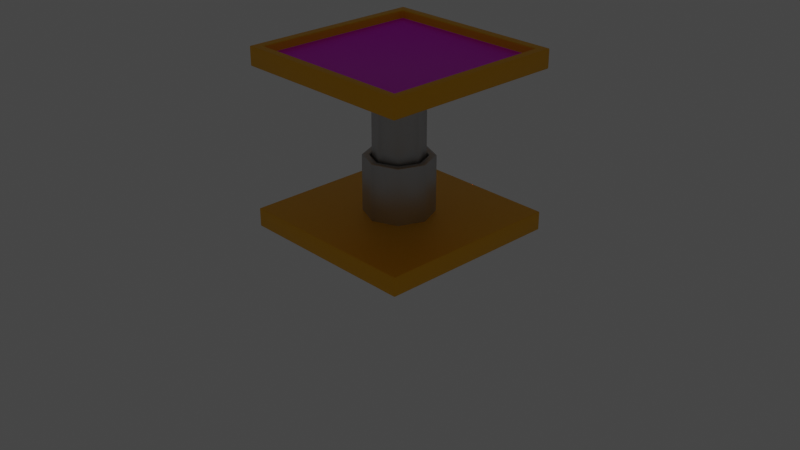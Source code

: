 # Source: sproing_platform.blend  (saved by Blender 2.83.19; exported with 4.5.12 LTS)
import bpy
from mathutils import Matrix  # noqa: F401  (used for matrix-valued properties, if any)

bpy.ops.wm.read_factory_settings(use_empty=True)
scene = bpy.context.scene
scene.name = 'Scene'

# ---- collections
col_collection = bpy.data.collections.new('Collection'); scene.collection.children.link(col_collection)

# ---- images (referenced by path relative to the original .blend; pixels are not part of the script)
import os
ASSET_DIR = os.environ.get("B2B_ASSET_DIR", "")  # directory of the original .blend (textures are referenced by path, not embedded)
HERE = os.path.dirname(os.path.abspath(__file__))  # packed textures are extracted next to this script under _unpacked/

def load_image(name, relpath, width, height, colorspace="sRGB"):
    """Load a texture the original file referenced (path relative to the .blend, or extracted next to this script)."""
    p = next((c for c in (os.path.join(HERE, relpath), os.path.join(ASSET_DIR, relpath)) if relpath and os.path.exists(c)), "")
    if p:
        img = bpy.data.images.load(p, check_existing=True)
        img.name = name
    else:  # same state as the original file: an image datablock whose file is absent (Cycles renders it pink)
        img = bpy.data.images.new(name, width, height)
        img.source = "FILE"
        img.filepath = "//" + (relpath or name)
    img.colorspace_settings.name = colorspace
    return img
img_diamondplate_color_jpg = load_image('DiamondPlate_Color.jpg', 'DiamondPlate_Color.jpg', 1024, 1024, 'sRGB')

# ---- materials (node trees are filled in below, after node groups)
mat_yellow_metal = bpy.data.materials.new('yellow_metal')
mat_yellow_metal.use_transparent_shadow = False
mat_metal_x = bpy.data.materials.new('metal_x')
mat_metal_x.use_transparent_shadow = False
mat_spring_material = bpy.data.materials.new('spring_material')
mat_spring_material.use_transparent_shadow = False

# ---- material node trees
mat_yellow_metal.use_nodes = True; mat_yellow_metal.node_tree.nodes.clear()
_N = mat_yellow_metal.node_tree.nodes; _L = mat_yellow_metal.node_tree.links
n0 = _N.new('ShaderNodeBsdfPrincipled'); n0.name = 'Principled BSDF'; n0.location = (10, 300)
n0.distribution = 'GGX'
n0.subsurface_method = 'BURLEY'
n0.inputs[0].default_value = (1.0, 0.489, 0.00454, 1.0)
n0.inputs[1].default_value = 0.4864
n0.inputs[3].default_value = 1.45
n0.inputs[27].default_value = (0.0, 0.0, 0.0, 1.0)
n0.inputs[28].default_value = 1.0
n1 = _N.new('ShaderNodeOutputMaterial'); n1.name = 'Material Output'; n1.location = (300, 300)
_L.new(n0.outputs[0], n1.inputs[0])
n1.is_active_output = True
mat_metal_x.use_nodes = True; mat_metal_x.node_tree.nodes.clear()
_N = mat_metal_x.node_tree.nodes; _L = mat_metal_x.node_tree.links
n0 = _N.new('ShaderNodeOutputMaterial'); n0.name = 'Material Output'; n0.location = (300, 300)
n1 = _N.new('ShaderNodeBsdfPrincipled'); n1.name = 'Principled BSDF'; n1.location = (10, 300)
n1.distribution = 'GGX'
n1.subsurface_method = 'BURLEY'
n1.inputs[1].default_value = 0.4636
n1.inputs[3].default_value = 1.45
n1.inputs[27].default_value = (0.0, 0.0, 0.0, 1.0)
n1.inputs[28].default_value = 1.0
n2 = _N.new('ShaderNodeMapping'); n2.name = 'Mapping'; n2.location = (-594, 238)
n2.width = 240
n3 = _N.new('ShaderNodeTexCoord'); n3.name = 'Texture Coordinate'; n3.location = (-794, 221)
n4 = _N.new('ShaderNodeTexImage'); n4.name = 'Image Texture'; n4.location = (-294, 209)
n4.image = img_diamondplate_color_jpg
_L.new(n1.outputs[0], n0.inputs[0])
_L.new(n4.outputs[0], n1.inputs[0])
_L.new(n2.outputs[0], n4.inputs[0])
_L.new(n3.outputs[2], n2.inputs[0])
n0.is_active_output = True
mat_spring_material.use_nodes = True; mat_spring_material.node_tree.nodes.clear()
_N = mat_spring_material.node_tree.nodes; _L = mat_spring_material.node_tree.links
n0 = _N.new('ShaderNodeBsdfPrincipled'); n0.name = 'Principled BSDF'; n0.location = (10, 300)
n0.distribution = 'GGX'
n0.subsurface_method = 'BURLEY'
n0.inputs[0].default_value = (0.5621, 0.5621, 0.5621, 1.0)
n0.inputs[1].default_value = 1.0
n0.inputs[3].default_value = 1.45
n0.inputs[27].default_value = (0.0, 0.0, 0.0, 1.0)
n0.inputs[28].default_value = 1.0
n1 = _N.new('ShaderNodeOutputMaterial'); n1.name = 'Material Output'; n1.location = (300, 300)
_L.new(n0.outputs[0], n1.inputs[0])
n1.is_active_output = True

# ---- world
world_world = bpy.data.worlds.new('World'); scene.world = world_world
world_world.use_nodes = True; world_world.node_tree.nodes.clear()
_N = world_world.node_tree.nodes; _L = world_world.node_tree.links
n0 = _N.new('ShaderNodeOutputWorld'); n0.name = 'World Output'; n0.location = (300, 300)
n1 = _N.new('ShaderNodeBackground'); n1.name = 'Background'; n1.location = (10, 300)
n1.inputs[0].default_value = (0.05088, 0.05088, 0.05088, 1.0)
_L.new(n1.outputs[0], n0.inputs[0])
n0.is_active_output = True
world_world.color = (0.05088, 0.05088, 0.05088)
world_world.use_sun_shadow = False
world_world.sun_shadow_jitter_overblur = 0.0

# ---- cameras
cam_camera = bpy.data.cameras.new('Camera')
cam_camera.clip_end = 100.0
cam_camera.ortho_scale = 7.314

# ---- lights
light_light = bpy.data.lights.new('Light', 'POINT')
light_light.transmission_factor = 0.0
light_light.energy = 1000.0
light_light.shadow_soft_size = 0.1
light_light.shadow_maximum_resolution = 0.006
light_light.use_absolute_resolution = True

# ---- meshes
me_cube_003 = bpy.data.meshes.new('Cube.003')
me_cube_003.from_pydata([(-1.0, -1.0, 1.6), (-0.9057, -0.9057, 1.8), (-1.0, 1.0, 1.6), (-0.9057, 0.9057, 1.8), (1.0, -1.0, 1.6), (0.9057, -0.9057, 1.8), (1.0, 1.0, 1.6), (0.9057, 0.9057, 1.8), (-1.0, -1.0, 1.8), (-1.0, 1.0, 1.8), (1.0, 1.0, 1.8), (1.0, -1.0, 1.8), (-0.9057, -0.9057, 1.714), (-0.9057, 0.9057, 1.714), (0.9057, 0.9057, 1.714), (0.9057, -0.9057, 1.714), (-1.0, -1.0, -0.1), (-1.0, -1.0, 0.1), (-1.0, 1.0, -0.1), (-1.0, 1.0, 0.1), (1.0, -1.0, -0.1), (1.0, -1.0, 0.1), (1.0, 1.0, -0.1), (1.0, 1.0, 0.1), (-4.456e-09, 0.369, -0.02375), (-3.122e-09, 0.2945, 0.707), (0.261, 0.261, -0.02375), (0.2082, 0.2082, 0.707), (0.369, -1.536e-08, -0.02375), (0.2945, -1.607e-08, 0.707), (0.261, -0.261, -0.02375), (0.2082, -0.2082, 0.707), (-3.672e-08, -0.369, -0.02375), (-2.969e-08, -0.2945, 0.707), (-0.261, -0.261, -0.02375), (-0.2082, -0.2082, 0.707), (-0.369, 5.172e-09, -0.02375), (-0.2945, 5.119e-09, 0.707), (-0.261, 0.261, -0.02375), (-0.2082, 0.2082, 0.707), (0.261, 0.261, 0.707), (-4.456e-09, 0.369, 0.707), (0.369, -1.536e-08, 0.707), (0.261, -0.261, 0.707), (-3.672e-08, -0.369, 0.707), (-0.261, -0.261, 0.707), (-0.369, 5.172e-09, 0.707), (-0.261, 0.261, 0.707), (0.191, 0.191, -0.01005), (1.349e-09, 0.2702, -0.01005), (0.2702, -1.545e-08, -0.01005), (0.191, -0.191, -0.01005), (-2.248e-08, -0.2702, -0.01005), (-0.191, -0.191, -0.01005), (-0.2702, 5.962e-09, -0.01005), (-0.191, 0.191, -0.01005), (0.2082, 0.2082, -0.01005), (-3.122e-09, 0.2945, -0.01005), (0.2945, -1.607e-08, -0.01005), (0.2082, -0.2082, -0.01005), (-2.969e-08, -0.2945, -0.01005), (-0.2082, -0.2082, -0.01005), (-0.2945, 5.119e-09, -0.01005), (-0.2082, 0.2082, -0.01005), (0.191, 0.191, -0.01005), (1.349e-09, 0.2702, -0.01005), (0.2702, -1.545e-08, -0.01005), (0.191, -0.191, -0.01005), (-2.248e-08, -0.2702, -0.01005), (-0.191, -0.191, -0.01005), (-0.2702, 5.962e-09, -0.01005), (-0.191, 0.191, -0.01005), (0.191, 0.191, 1.661), (1.801e-08, 0.2702, 1.661), (0.2702, -1.545e-08, 1.661), (0.191, -0.191, 1.661), (-5.814e-09, -0.2702, 1.661), (-0.191, -0.191, 1.661), (-0.2702, 5.962e-09, 1.661), (-0.191, 0.191, 1.661)], [], [(0, 8, 9, 2), (2, 9, 10, 6), (6, 10, 11, 4), (4, 11, 8, 0), (2, 6, 4, 0), (5, 7, 14, 15), (1, 3, 9, 8), (3, 7, 10, 9), (7, 5, 11, 10), (5, 1, 8, 11), (14, 13, 12, 15), (3, 1, 12, 13), (1, 5, 15, 12), (7, 3, 13, 14), (16, 17, 19, 18), (18, 19, 23, 22), (22, 23, 21, 20), (20, 21, 17, 16), (18, 22, 20, 16), (23, 19, 17, 21), (24, 41, 40, 26), (26, 40, 42, 28), (28, 42, 43, 30), (30, 43, 44, 32), (32, 44, 45, 34), (34, 45, 46, 36), (39, 37, 62, 63), (36, 46, 47, 38), (38, 47, 41, 24), (24, 26, 28, 30, 32, 34, 36, 38), (25, 27, 40, 41), (27, 29, 42, 40), (29, 31, 43, 42), (31, 33, 44, 43), (33, 35, 45, 44), (35, 37, 46, 45), (37, 39, 47, 46), (39, 25, 41, 47), (35, 33, 60, 61), (31, 29, 58, 59), (27, 25, 57, 56), (25, 39, 63, 57), (37, 35, 61, 62), (33, 31, 59, 60), (29, 27, 56, 58), (49, 48, 56, 57), (48, 50, 58, 56), (50, 51, 59, 58), (51, 52, 60, 59), (52, 53, 61, 60), (53, 54, 62, 61), (54, 55, 63, 62), (55, 49, 57, 63), (65, 71, 79, 73), (72, 73, 79, 78, 77, 76, 75, 74), (70, 69, 77, 78), (68, 67, 75, 76), (66, 64, 72, 74), (71, 70, 78, 79), (69, 68, 76, 77), (67, 66, 74, 75), (64, 65, 73, 72), (64, 66, 67, 68, 69, 70, 71, 65)])
me_cube_003.polygons.foreach_set('use_smooth', [True] * 63)
me_cube_003.polygons.foreach_set('material_index', [0, 0, 0, 0, 0, 0, 0, 0, 0, 0, 1, 0, 0, 0, 0, 0, 0, 0, 0, 0, 2, 2, 2, 2, 2, 2, 2, 2, 2, 2, 2, 2, 2, 2, 2, 2, 2, 2, 2, 2, 2, 2, 2, 2, 2, 2, 2, 2, 2, 2, 2, 2, 2, 2, 2, 2, 2, 2, 2, 2, 2, 2, 2])
_uv = me_cube_003.uv_layers.new(name='UVMap')
_uv.uv.foreach_set('vector', [0.9653, 0.3442, 0.9251, 0.3442, 0.9251, 0.0, 0.9653, 0.0, 0.9251, 0.6883, 0.8849, 0.6883, 0.8849, 0.3442, 0.9251, 0.3442, 0.8447, 0.3442, 0.8044, 0.3442, 0.8044, 2.051e-08, 0.8447, 0.0, 0.8447, 0.3442, 0.8849, 0.3442, 0.8849, 0.6883, 0.8447, 0.6883, 5.994e-08, 0.3442, 0.0, 5.128e-08, 0.4022, 0.0, 0.4022, 0.3442, 0.9827, 0.3117, 0.9827, 0.0, 1.0, 0.0, 1.0, 0.3117, 0.4212, 0.3279, 0.7855, 0.3279, 0.8044, 0.3442, 0.4022, 0.3442, 0.7855, 0.3279, 0.7855, 0.01623, 0.8044, 0.0, 0.8044, 0.3442, 0.7855, 0.01623, 0.4212, 0.01623, 0.4022, 5.128e-08, 0.8044, 0.0, 0.4212, 0.01623, 0.4212, 0.3279, 0.4022, 0.3442, 0.4022, 5.128e-08, 1.0, 1.0, 0.0, 1.0, 0.0, 0.0, 1.0, 0.0, 1.0, 0.3117, 1.0, 0.6234, 0.9827, 0.6234, 0.9827, 0.3117, 0.9653, 0.3117, 0.9653, 0.0, 0.9827, 0.0, 0.9827, 0.3117, 0.9827, 0.3117, 0.9827, 0.6234, 0.9653, 0.6234, 0.9653, 0.3117, 0.9653, 0.6883, 0.9251, 0.6883, 0.9251, 0.3442, 0.9653, 0.3442, 0.9251, 0.3442, 0.8849, 0.3442, 0.8849, 2.051e-08, 0.9251, 0.0, 0.8849, 0.3442, 0.8447, 0.3442, 0.8447, 0.0, 0.8849, 2.051e-08, 0.8044, 0.3442, 0.8447, 0.3442, 0.8447, 0.6883, 0.8044, 0.6883, 0.4022, 0.6883, 0.4022, 0.3442, 0.8044, 0.3442, 0.8044, 0.6883, 0.4022, 0.3442, 0.4022, 0.6883, 5.994e-08, 0.6883, 0.0, 0.3442, 1.0, 0.5, 1.0, 1.0, 0.875, 1.0, 0.875, 0.5, 0.875, 0.5, 0.875, 1.0, 0.75, 1.0, 0.75, 0.5, 0.75, 0.5, 0.75, 1.0, 0.625, 1.0, 0.625, 0.5, 0.625, 0.5, 0.625, 1.0, 0.5, 1.0, 0.5, 0.5, 0.5, 0.5, 0.5, 1.0, 0.375, 1.0, 0.375, 0.5, 0.375, 0.5, 0.375, 1.0, 0.25, 1.0, 0.25, 0.5, 0.1299, 0.3701, 0.08018, 0.25, 0.08018, 0.25, 0.1299, 0.3701, 0.25, 0.5, 0.25, 1.0, 0.125, 1.0, 0.125, 0.5, 0.125, 0.5, 0.125, 1.0, 0.0, 1.0, 0.0, 0.5, 0.75, 0.49, 0.9197, 0.4197, 0.99, 0.25, 0.9197, 0.08029, 0.75, 0.01, 0.5803, 0.08029, 0.51, 0.25, 0.5803, 0.4197, 0.25, 0.4198, 0.3701, 0.3701, 0.4197, 0.4197, 0.25, 0.49, 0.3701, 0.3701, 0.4198, 0.25, 0.49, 0.25, 0.4197, 0.4197, 0.4198, 0.25, 0.3701, 0.1299, 0.4197, 0.08029, 0.49, 0.25, 0.3701, 0.1299, 0.25, 0.08018, 0.25, 0.01, 0.4197, 0.08029, 0.25, 0.08018, 0.1299, 0.1299, 0.08029, 0.08029, 0.25, 0.01, 0.1299, 0.1299, 0.08018, 0.25, 0.01, 0.25, 0.08029, 0.08029, 0.08018, 0.25, 0.1299, 0.3701, 0.08029, 0.4197, 0.01, 0.25, 0.1299, 0.3701, 0.25, 0.4198, 0.25, 0.49, 0.08029, 0.4197, 0.1299, 0.1299, 0.25, 0.08018, 0.25, 0.08018, 0.1299, 0.1299, 0.3701, 0.1299, 0.4198, 0.25, 0.4198, 0.25, 0.3701, 0.1299, 0.3701, 0.3701, 0.25, 0.4198, 0.25, 0.4198, 0.3701, 0.3701, 0.25, 0.4198, 0.1299, 0.3701, 0.1299, 0.3701, 0.25, 0.4198, 0.08018, 0.25, 0.1299, 0.1299, 0.1299, 0.1299, 0.08018, 0.25, 0.25, 0.08018, 0.3701, 0.1299, 0.3701, 0.1299, 0.25, 0.08018, 0.4198, 0.25, 0.3701, 0.3701, 0.3701, 0.3701, 0.4198, 0.25, 0.25, 0.3797, 0.3417, 0.3417, 0.3701, 0.3701, 0.25, 0.4198, 0.3417, 0.3417, 0.3797, 0.25, 0.4198, 0.25, 0.3701, 0.3701, 0.3797, 0.25, 0.3417, 0.1583, 0.3701, 0.1299, 0.4198, 0.25, 0.3417, 0.1583, 0.25, 0.1203, 0.25, 0.08018, 0.3701, 0.1299, 0.25, 0.1203, 0.1583, 0.1583, 0.1299, 0.1299, 0.25, 0.08018, 0.1583, 0.1583, 0.1203, 0.25, 0.08018, 0.25, 0.1299, 0.1299, 0.1203, 0.25, 0.1583, 0.3417, 0.1299, 0.3701, 0.08018, 0.25, 0.1583, 0.3417, 0.25, 0.3797, 0.25, 0.4198, 0.1299, 0.3701, 0.3694, 1.0, 0.2612, 1.0, 0.2612, 0.0, 0.3694, 0.0, 0.9235, 0.2987, 0.8153, 0.2987, 0.7388, 0.2112, 0.7388, 0.08748, 0.8153, 8.915e-09, 0.9235, 0.0, 1.0, 0.08748, 1.0, 0.2112, 0.1847, 1.0, 0.0765, 1.0, 0.0765, 0.0, 0.1847, 7.132e-08, 0.4459, 1.114e-08, 0.5541, 1.672e-08, 0.5541, 1.0, 0.4459, 1.0, 0.6306, 5.572e-10, 0.7388, 0.0, 0.7388, 1.0, 0.6306, 1.0, 0.2612, 1.0, 0.1847, 1.0, 0.1847, 7.132e-08, 0.2612, 0.0, 0.0765, 1.0, 1.326e-07, 1.0, 0.0, 0.0, 0.0765, 0.0, 0.5541, 1.672e-08, 0.6306, 0.0, 0.6306, 1.0, 0.5541, 1.0, 0.4459, 1.0, 0.3694, 1.0, 0.3694, 0.0, 0.4459, 7.132e-08, 0.9235, 0.5973, 0.8153, 0.5973, 0.7388, 0.5099, 0.7388, 0.3861, 0.8153, 0.2987, 0.9235, 0.2987, 1.0, 0.3861, 1.0, 0.5099])
me_cube_003.materials.append(mat_yellow_metal)
me_cube_003.materials.append(mat_metal_x)
me_cube_003.materials.append(mat_spring_material)
me_cube_003.use_remesh_fix_poles = True
me_cube_003.use_remesh_preserve_attributes = False
me_cube_003.use_mirror_vertex_groups = False
me_cube_003.update()
arm_armature = bpy.data.armatures.new('Armature')  # bones are not reproduced

# ---- objects
ob_armature = bpy.data.objects.new('Armature', arm_armature)
ob_light = bpy.data.objects.new('Light', light_light)
ob_camera = bpy.data.objects.new('Camera', cam_camera)
ob_sproing_platform_top_001 = bpy.data.objects.new('sproing_platform.top.001', me_cube_003)

# ---- transforms, parenting, visibility, modifiers, constraints
ob_armature.location = (0.0, 0.0, 0.0)
ob_armature.lineart.crease_threshold = 0.0
ob_light.location = (0.0, 0.0, 0.0)
ob_light.lock_rotations_4d = False
ob_light.empty_display_type = 'ARROWS'
ob_light.color = (0.0, 0.0, 0.0, 0.0)
ob_light.lineart.crease_threshold = 0.0
ob_camera.location = (7.359, -6.926, 4.958)
ob_camera.rotation_euler = (1.109, 0.0, 0.8149)
ob_camera.lock_rotations_4d = False
ob_camera.empty_display_type = 'ARROWS'
ob_camera.color = (0.0, 0.0, 0.0, 0.0)
ob_camera.display_type = 'WIRE'
ob_camera.lineart.crease_threshold = 0.0
ob_sproing_platform_top_001.parent = ob_armature
ob_sproing_platform_top_001.location = (0.0, 0.0, 0.0)
ob_sproing_platform_top_001.lineart.crease_threshold = 0.0
_vg = ob_sproing_platform_top_001.vertex_groups.new(name='PlatformBottom')
_vg.add([16, 17, 18, 19, 20, 21, 22, 23], 1.0, 'REPLACE')
_vg = ob_sproing_platform_top_001.vertex_groups.new(name='PistonBottom')
_vg.add([24, 25, 26, 27, 28, 29, 30, 31, 32, 33, 34, 35, 36, 37, 38, 39, 40, 41, 42, 43, 44, 45, 46, 47, 48, 49, 50, 51, 52, 53, 54, 55, 56, 57, 58, 59, 60, 61, 62, 63], 1.0, 'REPLACE')
_vg = ob_sproing_platform_top_001.vertex_groups.new(name='PistonTop')
_vg.add([64, 65, 66, 67, 68, 69, 70, 71, 72, 73, 74, 75, 76, 77, 78, 79], 1.0, 'REPLACE')
_vg = ob_sproing_platform_top_001.vertex_groups.new(name='PlatformTop')
_vg.add([0, 1, 2, 3, 4, 5, 6, 7, 8, 9, 10, 11, 12, 13, 14, 15], 1.0, 'REPLACE')
_m = ob_sproing_platform_top_001.modifiers.new('Bevel', 'BEVEL')
_m.width = 0.01
_m.width_pct = 0.01
_m.segments = 2
_m.angle_limit = 1.047
_m = ob_sproing_platform_top_001.modifiers.new('Armature', 'ARMATURE')
_m = ob_sproing_platform_top_001.modifiers.new('Armature.001', 'ARMATURE')
_m.object = ob_armature

# ---- collection membership
scene.collection.objects.link(ob_armature)
col_collection.objects.link(ob_light)
col_collection.objects.link(ob_camera)
col_collection.objects.link(ob_sproing_platform_top_001)

# ---- scene / render settings (as saved in the file)
scene.camera = ob_camera
scene.frame_start = 1; scene.frame_end = 30; scene.frame_set(5)
scene.render.engine = 'BLENDER_EEVEE_NEXT'
scene.cycles.use_denoising = False
scene.cycles.samples = 128
scene.cycles.sampling_pattern = 'TABULATED_SOBOL'
scene.cycles.use_adaptive_sampling = False
scene.cycles.use_light_tree = False
scene.view_settings.view_transform = 'Filmic'
bpy.context.view_layer.update()
